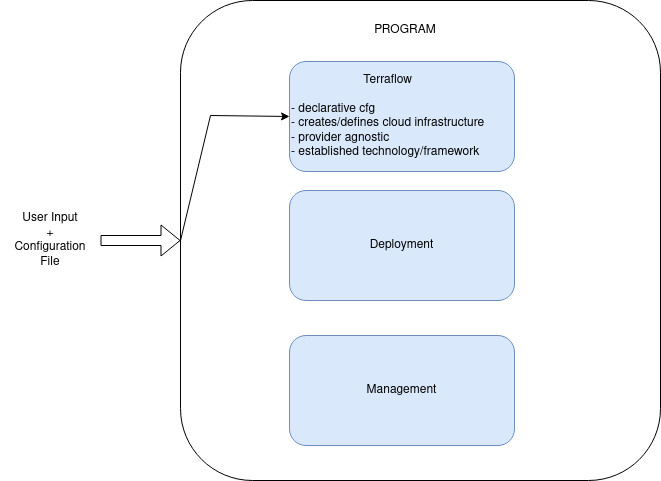

The diagram above was exported from draw.io. Its source (the exported page's mxGraphModel, read from the mxfile embedded in the PNG):
<mxGraphModel dx="1434" dy="749" grid="1" gridSize="10" guides="1" tooltips="1" connect="1" arrows="1" fold="1" page="1" pageScale="1" pageWidth="850" pageHeight="1100" math="0" shadow="0">
  <root>
    <mxCell id="0" />
    <mxCell id="1" parent="0" />
    <mxCell id="TGeJGdkFj_xABAVItb0r-1" value="" style="rounded=1;whiteSpace=wrap;html=1;" vertex="1" parent="1">
      <mxGeometry x="250" y="105" width="480" height="480" as="geometry" />
    </mxCell>
    <mxCell id="TGeJGdkFj_xABAVItb0r-2" value="&lt;div&gt;User Input &lt;br&gt;&lt;/div&gt;&lt;div&gt;+ &lt;br&gt;&lt;/div&gt;&lt;div&gt;Configuration &lt;br&gt;&lt;/div&gt;&lt;div&gt;File&lt;br&gt;&lt;/div&gt;" style="text;html=1;strokeColor=none;fillColor=none;align=center;verticalAlign=middle;whiteSpace=wrap;rounded=0;" vertex="1" parent="1">
      <mxGeometry x="70" y="295" width="100" height="100" as="geometry" />
    </mxCell>
    <mxCell id="TGeJGdkFj_xABAVItb0r-3" value="" style="shape=flexArrow;endArrow=classic;html=1;rounded=0;exitX=1;exitY=0.5;exitDx=0;exitDy=0;entryX=0;entryY=0.5;entryDx=0;entryDy=0;" edge="1" parent="1" source="TGeJGdkFj_xABAVItb0r-2" target="TGeJGdkFj_xABAVItb0r-1">
      <mxGeometry width="50" height="50" relative="1" as="geometry">
        <mxPoint x="190" y="370" as="sourcePoint" />
        <mxPoint x="240" y="320" as="targetPoint" />
      </mxGeometry>
    </mxCell>
    <mxCell id="TGeJGdkFj_xABAVItb0r-4" value="PROGRAM" style="text;html=1;strokeColor=none;fillColor=none;align=center;verticalAlign=middle;whiteSpace=wrap;rounded=0;" vertex="1" parent="1">
      <mxGeometry x="430" y="120" width="90" height="30" as="geometry" />
    </mxCell>
    <mxCell id="TGeJGdkFj_xABAVItb0r-5" value="&lt;div align=&quot;center&quot;&gt;Terraflow &lt;br&gt;&lt;/div&gt;&lt;div align=&quot;left&quot;&gt;&lt;br&gt;- declarative cfg &lt;br&gt;&lt;/div&gt;&lt;div align=&quot;left&quot;&gt;- creates/defines cloud infrastructure &lt;br&gt;&lt;/div&gt;&lt;div align=&quot;left&quot;&gt;- provider agnostic &lt;br&gt;&lt;/div&gt;&lt;div align=&quot;left&quot;&gt;- established technology/framework&lt;br&gt;&lt;/div&gt;" style="rounded=1;whiteSpace=wrap;html=1;fillColor=#dae8fc;strokeColor=#6c8ebf;align=left;" vertex="1" parent="1">
      <mxGeometry x="359" y="166" width="225" height="110" as="geometry" />
    </mxCell>
    <mxCell id="TGeJGdkFj_xABAVItb0r-6" value="" style="endArrow=classic;html=1;rounded=0;exitX=0;exitY=0.5;exitDx=0;exitDy=0;entryX=0;entryY=0.5;entryDx=0;entryDy=0;" edge="1" parent="1" source="TGeJGdkFj_xABAVItb0r-1" target="TGeJGdkFj_xABAVItb0r-5">
      <mxGeometry width="50" height="50" relative="1" as="geometry">
        <mxPoint x="400" y="420" as="sourcePoint" />
        <mxPoint x="450" y="370" as="targetPoint" />
        <Array as="points">
          <mxPoint x="280" y="220" />
        </Array>
      </mxGeometry>
    </mxCell>
    <mxCell id="TGeJGdkFj_xABAVItb0r-7" value="&lt;div align=&quot;center&quot;&gt;Deployment&lt;/div&gt;" style="rounded=1;whiteSpace=wrap;html=1;fillColor=#dae8fc;strokeColor=#6c8ebf;align=center;" vertex="1" parent="1">
      <mxGeometry x="359" y="295" width="225" height="110" as="geometry" />
    </mxCell>
    <mxCell id="TGeJGdkFj_xABAVItb0r-8" value="Management" style="rounded=1;whiteSpace=wrap;html=1;fillColor=#dae8fc;strokeColor=#6c8ebf;align=center;" vertex="1" parent="1">
      <mxGeometry x="359" y="440" width="225" height="110" as="geometry" />
    </mxCell>
  </root>
</mxGraphModel>